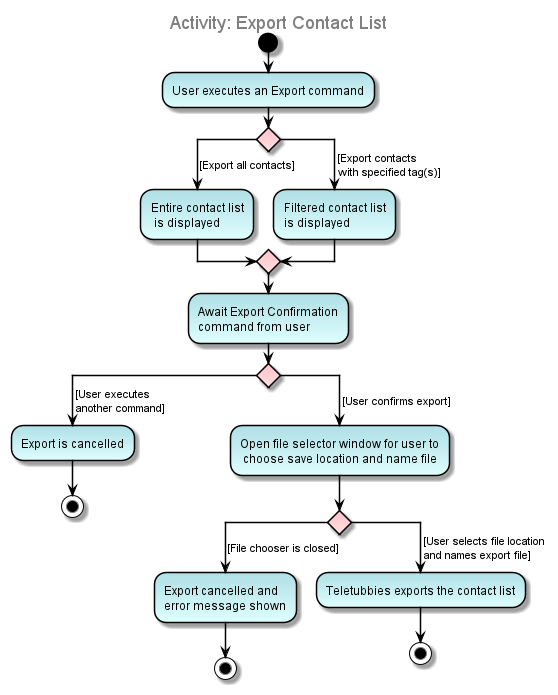

The diagram above was rendered by PlantUML. Its source (embedded in the PNG):
@startuml

skinparam ActivityBorderColor black
skinparam ArrowColor black

skinparam ActivityDiamondBorderColor black
skinparam activityDiamondBackgroundColor pink-mistyrose

skinparam activityBackgroundColor powderblue-lightcyan

skinparam TitleFontColor grey

title Activity: Export Contact List

start
:User executes an Export command;

'Since the beta syntax does not support placing the condition outside the
'diamond we place it as the true branch instead.

switch ()
case ( [Export all contacts] )
    :Entire contact list
     is displayed;
case ( [Export contacts \n with specified tag(s)] )
    :Filtered contact list 
    is displayed;

endswitch

:Await Export Confirmation 
command from user;

switch ()
case ( [User executes\n another command] )
    :Export is cancelled;

stop
case ( [User confirms export] )
     :Open file selector window for user to
      choose save location and name file;
     
     switch ()
     case( [File chooser is closed] )
        :Export cancelled and \nerror message shown;
        stop
     case( [User selects file location \n and names export file])
        :Teletubbies exports the contact list;
        stop
     

@enduml